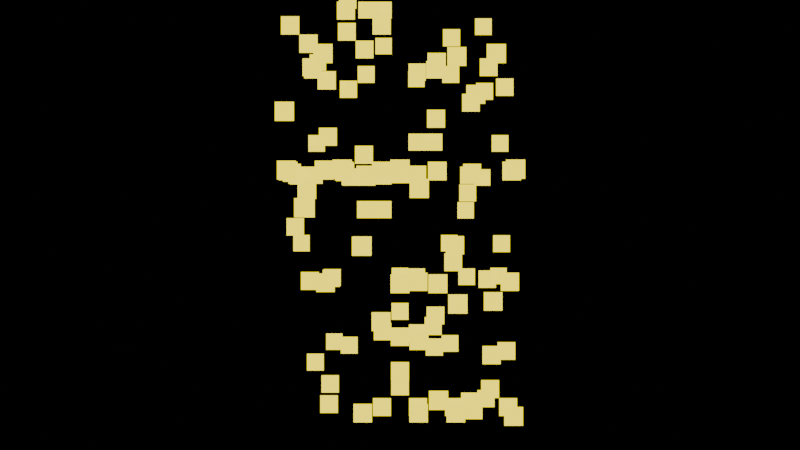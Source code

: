 # Source: 12_campfire_company.blend  (saved by Blender 4.0.36; exported with 4.5.12 LTS)
import bpy
from mathutils import Matrix  # noqa: F401  (used for matrix-valued properties, if any)

bpy.ops.wm.read_factory_settings(use_empty=True)
scene = bpy.context.scene
scene.name = 'Scene'

# ---- collections
col_collection = bpy.data.collections.new('Collection'); scene.collection.children.link(col_collection)

# ---- materials (node trees are filled in below, after node groups)
mat_fire = bpy.data.materials.new('Fire')
mat_fire.surface_render_method = 'BLENDED'
mat_fire.blend_method = 'BLEND'
mat_fire.use_transparent_shadow = False

# ---- node groups
ng_pixel_fire = bpy.data.node_groups.new('Pixel Fire', 'GeometryNodeTree')
_s = ng_pixel_fire.interface.new_socket(name='Geometry', in_out='OUTPUT', socket_type='NodeSocketGeometry')
_s = ng_pixel_fire.interface.new_socket(name='Flame Color', in_out='OUTPUT', socket_type='NodeSocketFloat')
_s = ng_pixel_fire.interface.new_socket(name='Geometry', in_out='INPUT', socket_type='NodeSocketGeometry')
ng_pixel_fire.is_modifier = True
_N = ng_pixel_fire.nodes; _L = ng_pixel_fire.links
n0 = _N.new('GeometryNodeMeshGrid'); n0.name = 'Grid'; n0.location = (-248, 60)
n1 = _N.new('GeometryNodeInputIndex'); n1.name = 'Index'; n1.location = (162, -157)
n2 = _N.new('GeometryNodeInstanceOnPoints'); n2.name = 'Instance on Points'; n2.location = (193, 198)
n3 = _N.new('ShaderNodeMath'); n3.name = 'Math.003'; n3.location = (1159, 54)
n3.operation = 'CEIL'
n3.inputs[1].default_value = 9.6
n4 = _N.new('ShaderNodeMath'); n4.name = 'Math.004'; n4.location = (718, 38)
n4.operation = 'MODULO'
n5 = _N.new('FunctionNodeRandomValue'); n5.name = 'Random Value'; n5.location = (340, -16)
n5.data_type = 'INT'
n5.inputs[3].default_value = 8.0
n5.inputs[5].default_value = 8
n6 = _N.new('FunctionNodeRandomValue'); n6.name = 'Random Value.001'; n6.location = (503, -132)
n6.inputs[2].default_value = 8.0
n6.inputs[3].default_value = 12.0
n6.inputs[5].default_value = 8
n7 = _N.new('GeometryNodeMeshGrid'); n7.name = 'Grid.001'; n7.location = (-237, -223)
n7.inputs[2].default_value = 2
n7.inputs[3].default_value = 2
n8 = _N.new('GeometryNodeTransform'); n8.name = 'Transform Geometry'; n8.location = (-35, -118)
n8.inputs[2].default_value = (1.571, 0.0, 0.0)
n9 = _N.new('GeometryNodeInputPosition'); n9.name = 'Position'; n9.location = (-248, -114)
n10 = _N.new('ShaderNodeMath'); n10.name = 'Math.002'; n10.location = (499, 28)
n10.operation = 'MULTIPLY'
n10.inputs[1].default_value = 2.5
n11 = _N.new('ShaderNodeMath'); n11.name = 'Math.005'; n11.location = (938, 29)
n11.operation = 'MULTIPLY'
n12 = _N.new('GeometryNodeCaptureAttribute'); n12.name = 'Capture Attribute'; n12.location = (-33, 160)
n12.capture_items.clear()
n13 = _N.new('ShaderNodeVectorMath'); n13.name = 'Vector Math'; n13.location = (506, -318)
n13.operation = 'DISTANCE'
n14 = _N.new('GeometryNodeTranslateInstances'); n14.name = 'Translate Instances'; n14.location = (1525, 175)
n15 = _N.new('ShaderNodeCombineXYZ'); n15.name = 'Combine XYZ'; n15.location = (1322, 77)
n16 = _N.new('GeometryNodeInputPosition'); n16.name = 'Position.001'; n16.location = (1532, 20)
n17 = _N.new('GeometryNodeCaptureAttribute'); n17.name = 'Capture Attribute.001'; n17.location = (1744, 161)
n17.capture_items.clear()
n17.domain = 'INSTANCE'
n18 = _N.new('ShaderNodeVectorMath'); n18.name = 'Vector Math.001'; n18.location = (1926, -95)
n18.operation = 'DISTANCE'
n19 = _N.new('GeometryNodeRealizeInstances'); n19.name = 'Realize Instances'; n19.location = (1964, 161)
n20 = _N.new('ShaderNodeMapRange'); n20.name = 'Map Range.001'; n20.location = (2146, -40)
n20.interpolation_type = 'STEPPED'
n20.inputs[2].default_value = 26.52
n20.inputs[4].default_value = 2.19
n21 = _N.new('GeometryNodeSetMaterial'); n21.name = 'Set Material'; n21.location = (2185, 174)
n21.inputs[2].default_value = mat_fire
n22 = _N.new('ShaderNodeMath'); n22.name = 'Math'; n22.location = (-417, 51)
n22.inputs[1].default_value = 1.0
n23 = _N.new('ShaderNodeMath'); n23.name = 'Math.001'; n23.location = (-426, -116)
n23.inputs[1].default_value = 1.0
n24 = _N.new('FunctionNodeInputInt'); n24.name = 'Integer'; n24.location = (-585, 145)
n24.integer = 12
n24.outputs[0].default_value = 0
n25 = _N.new('FunctionNodeInputInt'); n25.name = 'Integer.001'; n25.location = (-607, -46)
n25.integer = 10
n25.outputs[0].default_value = 0
n26 = _N.new('ShaderNodeMapRange'); n26.name = 'Map Range'; n26.location = (722, -139)
n26.inputs[2].default_value = 0.0
n26.inputs[4].default_value = 2.5
n27 = _N.new('FunctionNodeInputVector'); n27.name = 'Vector'; n27.location = (299, -429)
n27.label = 'Center of Fire'
n27.outputs[0].default_value = (0.0, 0.0, 0.0)
n28 = _N.new('NodeGroupOutput'); n28.name = 'Group Output'; n28.location = (2360, 98)
_L.new(n22.outputs[0], n0.inputs[2])
_L.new(n24.outputs[0], n0.inputs[0])
_L.new(n24.outputs[0], n22.inputs[0])
_L.new(n25.outputs[0], n23.inputs[0])
_L.new(n23.outputs[0], n0.inputs[3])
_L.new(n25.outputs[0], n0.inputs[1])
_L.new(n12.outputs[0], n2.inputs[0])
_L.new(n2.outputs[0], n14.inputs[0])
_L.new(n1.outputs[0], n5.inputs[7])
_L.new(n5.outputs[2], n10.inputs[0])
_L.new(n15.outputs[0], n14.inputs[2])
_L.new(n3.outputs[0], n15.inputs[2])
_L.new(n7.outputs[0], n8.inputs[0])
_L.new(n8.outputs[0], n2.inputs[2])
_L.new(n11.outputs[0], n3.inputs[0])
_L.new(n10.outputs[0], n4.inputs[0])
_L.new(n6.outputs[1], n4.inputs[1])
_L.new(n19.outputs[0], n21.inputs[0])
_L.new(n0.outputs[0], n12.inputs[0])
_L.new(n9.outputs[0], n12.inputs[1])
_L.new(n4.outputs[0], n11.inputs[0])
_L.new(n27.outputs[0], n13.inputs[1])
_L.new(n12.outputs[1], n13.inputs[0])
_L.new(n13.outputs[0], n26.inputs[6])
_L.new(n13.outputs[1], n26.inputs[0])
_L.new(n26.outputs[0], n11.inputs[1])
_L.new(n24.outputs[0], n26.inputs[1])
_L.new(n14.outputs[0], n17.inputs[0])
_L.new(n16.outputs[0], n17.inputs[1])
_L.new(n27.outputs[0], n18.inputs[1])
_L.new(n17.outputs[1], n18.inputs[0])
_L.new(n18.outputs[1], n20.inputs[0])
_L.new(n17.outputs[0], n19.inputs[0])
_L.new(n20.outputs[0], n28.inputs[1])
_L.new(n21.outputs[0], n28.inputs[0])
n28.is_active_output = True

# ---- material node trees
mat_fire.use_nodes = True; mat_fire.node_tree.nodes.clear()
_N = mat_fire.node_tree.nodes; _L = mat_fire.node_tree.links
n0 = _N.new('ShaderNodeOutputMaterial'); n0.name = 'Material Output'; n0.location = (664, 300)
n1 = _N.new('ShaderNodeBsdfPrincipled'); n1.name = 'Principled BSDF'; n1.location = (389, 294)
n1.inputs[0].default_value = (0.0, 0.0, 0.0, 1.0)
n1.inputs[2].default_value = 0.0
n1.inputs[3].default_value = 1.45
n1.inputs[28].default_value = 1.0
n2 = _N.new('ShaderNodeValToRGB'); n2.name = 'Color Ramp'; n2.location = (-161, 66)
n2.color_ramp.interpolation = 'CONSTANT'
while len(n2.color_ramp.elements) > 1: n2.color_ramp.elements.remove(n2.color_ramp.elements[-1])
n2.color_ramp.elements[0].position = 0.0; n2.color_ramp.elements[0].color = (1.0, 0.8206, 0.0, 1.0)
_e = n2.color_ramp.elements.new(0.4545); _e.color = (1.0, 0.1142, 0.01532, 1.0)
_e = n2.color_ramp.elements.new(1.0); _e.color = (0.2668, 0.0, 0.001239, 1.0)
n3 = _N.new('ShaderNodeAttribute'); n3.name = 'Attribute'; n3.location = (-386, 266)
n3.attribute_name = 'fire'
n4 = _N.new('ShaderNodeValToRGB'); n4.name = 'Color Ramp.001'; n4.location = (-151, 298)
while len(n4.color_ramp.elements) > 1: n4.color_ramp.elements.remove(n4.color_ramp.elements[-1])
n4.color_ramp.elements[0].position = 0.0; n4.color_ramp.elements[0].color = (1.0, 1.0, 0.9999, 1.0)
_e = n4.color_ramp.elements.new(0.6473); _e.color = (1.0, 1.0, 0.9999, 1.0)
_e = n4.color_ramp.elements.new(1.0); _e.color = (0.3789, 0.3326, 0.3431, 1.0)
n5 = _N.new('ShaderNodeHueSaturation'); n5.name = 'Hue/Saturation/Value'; n5.location = (159, 61)
n5.inputs[2].default_value = 2.0
_L.new(n1.outputs[0], n0.inputs[0])
_L.new(n5.outputs[0], n1.inputs[27])
_L.new(n3.outputs[0], n2.inputs[0])
_L.new(n3.outputs[0], n4.inputs[0])
_L.new(n4.outputs[0], n1.inputs[4])
_L.new(n2.outputs[0], n5.inputs[4])
n0.is_active_output = True

# ---- world
world_world = bpy.data.worlds.new('World'); scene.world = world_world
world_world.use_nodes = True; world_world.node_tree.nodes.clear()
_N = world_world.node_tree.nodes; _L = world_world.node_tree.links
n0 = _N.new('ShaderNodeOutputWorld'); n0.name = 'World Output'; n0.location = (300, 300)
n1 = _N.new('ShaderNodeBackground'); n1.name = 'Background'; n1.location = (10, 300)
n1.inputs[0].default_value = (0.0, 0.0, 0.0, 1.0)
_L.new(n1.outputs[0], n0.inputs[0])
n0.is_active_output = True
world_world.color = (0.05088, 0.05088, 0.05088)
world_world.use_sun_shadow = False
world_world.sun_shadow_jitter_overblur = 0.0

# ---- cameras
cam_camera_001 = bpy.data.cameras.new('Camera.001')

# ---- meshes
me_plane = bpy.data.meshes.new('Plane')
me_plane.from_pydata([(-1.0, -1.0, 0.0), (1.0, -1.0, 0.0), (-1.0, 1.0, 0.0), (1.0, 1.0, 0.0)], [], [(0, 1, 3, 2)])
_uv = me_plane.uv_layers.new(name='UVMap')
_uv.uv.foreach_set('vector', [0.0, 0.0, 1.0, 0.0, 1.0, 1.0, 0.0, 1.0])
me_plane.materials.append(mat_fire)
me_plane.update()

# ---- objects
ob_plane = bpy.data.objects.new('Plane', me_plane)
ob_camera = bpy.data.objects.new('Camera', cam_camera_001)

# ---- transforms, parenting, visibility, modifiers, constraints
ob_plane.location = (0.0, 0.0, 0.0)
_m = ob_plane.modifiers.new('GeometryNodes', 'NODES')
_m.node_group = ng_pixel_fire
ob_camera.location = (0.0, -62.66, 10.09)
ob_camera.rotation_euler = (1.571, -0.0, -0.0)

# ---- collection membership
col_collection.objects.link(ob_plane)
col_collection.objects.link(ob_camera)

# ---- scene / render settings (as saved in the file)
scene.camera = ob_camera
scene.frame_start = 20; scene.frame_end = 250; scene.frame_set(50)
scene.render.engine = 'BLENDER_EEVEE_NEXT'
scene.render.image_settings.file_format = 'FFMPEG'
scene.render.image_settings.color_mode = 'RGB'
scene.render.use_border = True
scene.render.use_crop_to_border = True
scene.cycles.samples = 512
scene.cycles.sampling_pattern = 'TABULATED_SOBOL'
bpy.context.view_layer.update()
